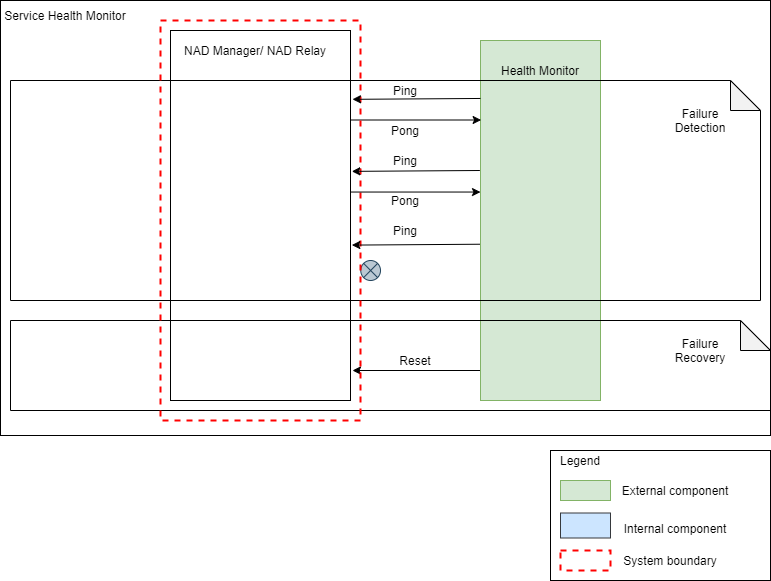

The diagram above was exported from draw.io. Its source (the exported page's mxGraphModel, read from the mxfile embedded in the PNG):
<mxGraphModel dx="2272" dy="822" grid="1" gridSize="10" guides="1" tooltips="1" connect="1" arrows="1" fold="1" page="1" pageScale="1" pageWidth="850" pageHeight="1100" math="0" shadow="0">
  <root>
    <mxCell id="CZcMAmAP5MFAnf1-AUeF-0" />
    <mxCell id="CZcMAmAP5MFAnf1-AUeF-1" parent="CZcMAmAP5MFAnf1-AUeF-0" />
    <mxCell id="CZcMAmAP5MFAnf1-AUeF-2" value="" style="rounded=0;whiteSpace=wrap;html=1;" vertex="1" parent="CZcMAmAP5MFAnf1-AUeF-1">
      <mxGeometry x="-840" y="240" width="770" height="435" as="geometry" />
    </mxCell>
    <mxCell id="CZcMAmAP5MFAnf1-AUeF-3" value="" style="rounded=0;whiteSpace=wrap;html=1;" vertex="1" parent="CZcMAmAP5MFAnf1-AUeF-1">
      <mxGeometry x="-670" y="270" width="180" height="370" as="geometry" />
    </mxCell>
    <mxCell id="CZcMAmAP5MFAnf1-AUeF-4" value="NAD Manager/&amp;nbsp;NAD Relay" style="text;html=1;strokeColor=none;fillColor=none;align=center;verticalAlign=middle;whiteSpace=wrap;rounded=0;" vertex="1" parent="CZcMAmAP5MFAnf1-AUeF-1">
      <mxGeometry x="-660" y="280" width="150" height="20" as="geometry" />
    </mxCell>
    <mxCell id="CZcMAmAP5MFAnf1-AUeF-7" style="edgeStyle=orthogonalEdgeStyle;rounded=0;orthogonalLoop=1;jettySize=auto;html=1;startArrow=none;startFill=0;endArrow=classic;endFill=1;strokeColor=#000000;exitX=0;exitY=0.624;exitDx=0;exitDy=0;exitPerimeter=0;" edge="1" parent="CZcMAmAP5MFAnf1-AUeF-1" source="CZcMAmAP5MFAnf1-AUeF-8">
      <mxGeometry relative="1" as="geometry">
        <Array as="points">
          <mxPoint x="-359" y="602" />
          <mxPoint x="-359" y="610" />
          <mxPoint x="-488" y="610" />
        </Array>
        <mxPoint x="-488" y="610" as="targetPoint" />
      </mxGeometry>
    </mxCell>
    <mxCell id="CZcMAmAP5MFAnf1-AUeF-8" value="" style="rounded=0;whiteSpace=wrap;html=1;fillColor=#d5e8d4;strokeColor=#82b366;" vertex="1" parent="CZcMAmAP5MFAnf1-AUeF-1">
      <mxGeometry x="-360" y="280" width="120" height="360" as="geometry" />
    </mxCell>
    <mxCell id="CZcMAmAP5MFAnf1-AUeF-9" value="Health Monitor" style="text;html=1;strokeColor=none;fillColor=none;align=center;verticalAlign=middle;whiteSpace=wrap;rounded=0;" vertex="1" parent="CZcMAmAP5MFAnf1-AUeF-1">
      <mxGeometry x="-350" y="300" width="100" height="20" as="geometry" />
    </mxCell>
    <mxCell id="CZcMAmAP5MFAnf1-AUeF-10" value="" style="shape=note;whiteSpace=wrap;html=1;backgroundOutline=1;darkOpacity=0.05;gradientColor=#ffffff;fillColor=none;" vertex="1" parent="CZcMAmAP5MFAnf1-AUeF-1">
      <mxGeometry x="-830" y="320" width="750" height="220" as="geometry" />
    </mxCell>
    <mxCell id="CZcMAmAP5MFAnf1-AUeF-11" value="Failure Detection" style="text;html=1;strokeColor=none;fillColor=none;align=center;verticalAlign=middle;whiteSpace=wrap;rounded=0;" vertex="1" parent="CZcMAmAP5MFAnf1-AUeF-1">
      <mxGeometry x="-160" y="350" width="40" height="20" as="geometry" />
    </mxCell>
    <mxCell id="CZcMAmAP5MFAnf1-AUeF-13" value="Ping" style="text;html=1;strokeColor=none;fillColor=none;align=center;verticalAlign=middle;whiteSpace=wrap;rounded=0;" vertex="1" parent="CZcMAmAP5MFAnf1-AUeF-1">
      <mxGeometry x="-489.75" y="320" width="110" height="20" as="geometry" />
    </mxCell>
    <mxCell id="CZcMAmAP5MFAnf1-AUeF-14" style="edgeStyle=orthogonalEdgeStyle;rounded=0;orthogonalLoop=1;jettySize=auto;html=1;endArrow=classic;endFill=1;strokeColor=#000000;" edge="1" parent="CZcMAmAP5MFAnf1-AUeF-1">
      <mxGeometry relative="1" as="geometry">
        <mxPoint x="-489.62" y="359.5" as="sourcePoint" />
        <mxPoint x="-359.37" y="359.5" as="targetPoint" />
        <Array as="points">
          <mxPoint x="-489.62" y="359.5" />
          <mxPoint x="-489.62" y="359.5" />
        </Array>
      </mxGeometry>
    </mxCell>
    <mxCell id="CZcMAmAP5MFAnf1-AUeF-15" value="Pong" style="text;html=1;strokeColor=none;fillColor=none;align=center;verticalAlign=middle;whiteSpace=wrap;rounded=0;" vertex="1" parent="CZcMAmAP5MFAnf1-AUeF-1">
      <mxGeometry x="-499.75" y="360" width="130" height="20" as="geometry" />
    </mxCell>
    <mxCell id="CZcMAmAP5MFAnf1-AUeF-20" value="" style="shape=note;whiteSpace=wrap;html=1;backgroundOutline=1;darkOpacity=0.05;gradientColor=#ffffff;fillColor=none;" vertex="1" parent="CZcMAmAP5MFAnf1-AUeF-1">
      <mxGeometry x="-830" y="560" width="760" height="90" as="geometry" />
    </mxCell>
    <mxCell id="CZcMAmAP5MFAnf1-AUeF-21" value="Failure Recovery" style="text;html=1;strokeColor=none;fillColor=none;align=center;verticalAlign=middle;whiteSpace=wrap;rounded=0;" vertex="1" parent="CZcMAmAP5MFAnf1-AUeF-1">
      <mxGeometry x="-160" y="580" width="40" height="20" as="geometry" />
    </mxCell>
    <mxCell id="CZcMAmAP5MFAnf1-AUeF-22" value="Reset" style="text;html=1;strokeColor=none;fillColor=none;align=center;verticalAlign=middle;whiteSpace=wrap;rounded=0;" vertex="1" parent="CZcMAmAP5MFAnf1-AUeF-1">
      <mxGeometry x="-479.75" y="590" width="110" height="20" as="geometry" />
    </mxCell>
    <mxCell id="CZcMAmAP5MFAnf1-AUeF-23" value="" style="shape=sumEllipse;perimeter=ellipsePerimeter;whiteSpace=wrap;html=1;backgroundOutline=1;fillColor=#bac8d3;strokeColor=#23445d;" vertex="1" parent="CZcMAmAP5MFAnf1-AUeF-1">
      <mxGeometry x="-479.75" y="500" width="19.75" height="20" as="geometry" />
    </mxCell>
    <mxCell id="CZcMAmAP5MFAnf1-AUeF-24" value="Service Health Monitor" style="text;html=1;strokeColor=none;fillColor=none;align=center;verticalAlign=middle;whiteSpace=wrap;rounded=0;" vertex="1" parent="CZcMAmAP5MFAnf1-AUeF-1">
      <mxGeometry x="-840" y="240" width="130" height="30" as="geometry" />
    </mxCell>
    <mxCell id="CZcMAmAP5MFAnf1-AUeF-25" style="edgeStyle=orthogonalEdgeStyle;rounded=0;orthogonalLoop=1;jettySize=auto;html=1;exitX=0.5;exitY=1;exitDx=0;exitDy=0;" edge="1" parent="CZcMAmAP5MFAnf1-AUeF-1" source="CZcMAmAP5MFAnf1-AUeF-4" target="CZcMAmAP5MFAnf1-AUeF-4">
      <mxGeometry relative="1" as="geometry" />
    </mxCell>
    <mxCell id="CZcMAmAP5MFAnf1-AUeF-26" value="" style="rounded=0;whiteSpace=wrap;html=1;strokeColor=#000000;strokeWidth=1;fillColor=none;" vertex="1" parent="CZcMAmAP5MFAnf1-AUeF-1">
      <mxGeometry x="-290" y="690" width="220" height="130" as="geometry" />
    </mxCell>
    <mxCell id="CZcMAmAP5MFAnf1-AUeF-27" value="Legend" style="text;html=1;strokeColor=none;fillColor=none;align=center;verticalAlign=middle;whiteSpace=wrap;rounded=0;" vertex="1" parent="CZcMAmAP5MFAnf1-AUeF-1">
      <mxGeometry x="-280" y="690" width="40" height="20" as="geometry" />
    </mxCell>
    <mxCell id="CZcMAmAP5MFAnf1-AUeF-28" value="" style="rounded=0;whiteSpace=wrap;html=1;fillColor=#d5e8d4;strokeColor=#82b366;" vertex="1" parent="CZcMAmAP5MFAnf1-AUeF-1">
      <mxGeometry x="-280" y="720" width="50" height="20" as="geometry" />
    </mxCell>
    <mxCell id="CZcMAmAP5MFAnf1-AUeF-29" value="External component" style="text;html=1;strokeColor=none;fillColor=none;align=center;verticalAlign=middle;whiteSpace=wrap;rounded=0;" vertex="1" parent="CZcMAmAP5MFAnf1-AUeF-1">
      <mxGeometry x="-240" y="720" width="150" height="20" as="geometry" />
    </mxCell>
    <mxCell id="CZcMAmAP5MFAnf1-AUeF-30" value="" style="rounded=0;whiteSpace=wrap;html=1;fillColor=#cce5ff;strokeColor=#36393d;" vertex="1" parent="CZcMAmAP5MFAnf1-AUeF-1">
      <mxGeometry x="-280" y="752.5" width="50" height="25" as="geometry" />
    </mxCell>
    <mxCell id="CZcMAmAP5MFAnf1-AUeF-31" value="Internal component" style="text;html=1;strokeColor=none;fillColor=none;align=center;verticalAlign=middle;whiteSpace=wrap;rounded=0;" vertex="1" parent="CZcMAmAP5MFAnf1-AUeF-1">
      <mxGeometry x="-225" y="757.5" width="120" height="20" as="geometry" />
    </mxCell>
    <mxCell id="CZcMAmAP5MFAnf1-AUeF-32" value="" style="rounded=0;whiteSpace=wrap;html=1;strokeWidth=2;fillColor=none;dashed=1;strokeColor=#FF0000;" vertex="1" parent="CZcMAmAP5MFAnf1-AUeF-1">
      <mxGeometry x="-680" y="260" width="200" height="400" as="geometry" />
    </mxCell>
    <mxCell id="CZcMAmAP5MFAnf1-AUeF-33" value="" style="rounded=0;whiteSpace=wrap;html=1;strokeWidth=2;fillColor=none;dashed=1;strokeColor=#FF0000;" vertex="1" parent="CZcMAmAP5MFAnf1-AUeF-1">
      <mxGeometry x="-280" y="790" width="50" height="20" as="geometry" />
    </mxCell>
    <mxCell id="CZcMAmAP5MFAnf1-AUeF-34" value="System boundary" style="text;html=1;strokeColor=none;fillColor=none;align=center;verticalAlign=middle;whiteSpace=wrap;rounded=0;" vertex="1" parent="CZcMAmAP5MFAnf1-AUeF-1">
      <mxGeometry x="-230" y="790" width="120" height="20" as="geometry" />
    </mxCell>
    <mxCell id="Gk5FMhIxnUxDiV_izT5O-1" value="" style="endArrow=classic;html=1;exitX=0;exitY=0.161;exitDx=0;exitDy=0;exitPerimeter=0;entryX=1.011;entryY=0.186;entryDx=0;entryDy=0;entryPerimeter=0;" edge="1" parent="CZcMAmAP5MFAnf1-AUeF-1" source="CZcMAmAP5MFAnf1-AUeF-8" target="CZcMAmAP5MFAnf1-AUeF-3">
      <mxGeometry width="50" height="50" relative="1" as="geometry">
        <mxPoint x="-450" y="550" as="sourcePoint" />
        <mxPoint x="-400" y="500" as="targetPoint" />
      </mxGeometry>
    </mxCell>
    <mxCell id="Gk5FMhIxnUxDiV_izT5O-4" style="edgeStyle=orthogonalEdgeStyle;rounded=0;orthogonalLoop=1;jettySize=auto;html=1;endArrow=classic;endFill=1;strokeColor=#000000;" edge="1" parent="CZcMAmAP5MFAnf1-AUeF-1">
      <mxGeometry relative="1" as="geometry">
        <mxPoint x="-490.2499999999999" y="431.54" as="sourcePoint" />
        <mxPoint x="-359.9999999999999" y="431.54" as="targetPoint" />
        <Array as="points">
          <mxPoint x="-490.25" y="431.54" />
          <mxPoint x="-490.25" y="431.54" />
        </Array>
      </mxGeometry>
    </mxCell>
    <mxCell id="Gk5FMhIxnUxDiV_izT5O-5" value="" style="endArrow=classic;html=1;exitX=0;exitY=0.161;exitDx=0;exitDy=0;exitPerimeter=0;entryX=1.011;entryY=0.186;entryDx=0;entryDy=0;entryPerimeter=0;" edge="1" parent="CZcMAmAP5MFAnf1-AUeF-1">
      <mxGeometry width="50" height="50" relative="1" as="geometry">
        <mxPoint x="-360.63" y="410.00000000000006" as="sourcePoint" />
        <mxPoint x="-488.65" y="410.85999999999996" as="targetPoint" />
      </mxGeometry>
    </mxCell>
    <mxCell id="Gk5FMhIxnUxDiV_izT5O-7" value="" style="endArrow=classic;html=1;exitX=0;exitY=0.161;exitDx=0;exitDy=0;exitPerimeter=0;entryX=1.011;entryY=0.186;entryDx=0;entryDy=0;entryPerimeter=0;" edge="1" parent="CZcMAmAP5MFAnf1-AUeF-1">
      <mxGeometry width="50" height="50" relative="1" as="geometry">
        <mxPoint x="-360.63" y="483.73" as="sourcePoint" />
        <mxPoint x="-488.65" y="484.5899999999999" as="targetPoint" />
      </mxGeometry>
    </mxCell>
    <mxCell id="Gk5FMhIxnUxDiV_izT5O-11" value="Ping" style="text;html=1;strokeColor=none;fillColor=none;align=center;verticalAlign=middle;whiteSpace=wrap;rounded=0;" vertex="1" parent="CZcMAmAP5MFAnf1-AUeF-1">
      <mxGeometry x="-489.75" y="390" width="110" height="20" as="geometry" />
    </mxCell>
    <mxCell id="Gk5FMhIxnUxDiV_izT5O-12" value="Pong" style="text;html=1;strokeColor=none;fillColor=none;align=center;verticalAlign=middle;whiteSpace=wrap;rounded=0;" vertex="1" parent="CZcMAmAP5MFAnf1-AUeF-1">
      <mxGeometry x="-499.75" y="430" width="130" height="20" as="geometry" />
    </mxCell>
    <mxCell id="Gk5FMhIxnUxDiV_izT5O-13" value="Ping" style="text;html=1;strokeColor=none;fillColor=none;align=center;verticalAlign=middle;whiteSpace=wrap;rounded=0;" vertex="1" parent="CZcMAmAP5MFAnf1-AUeF-1">
      <mxGeometry x="-490" y="460" width="110" height="20" as="geometry" />
    </mxCell>
  </root>
</mxGraphModel>